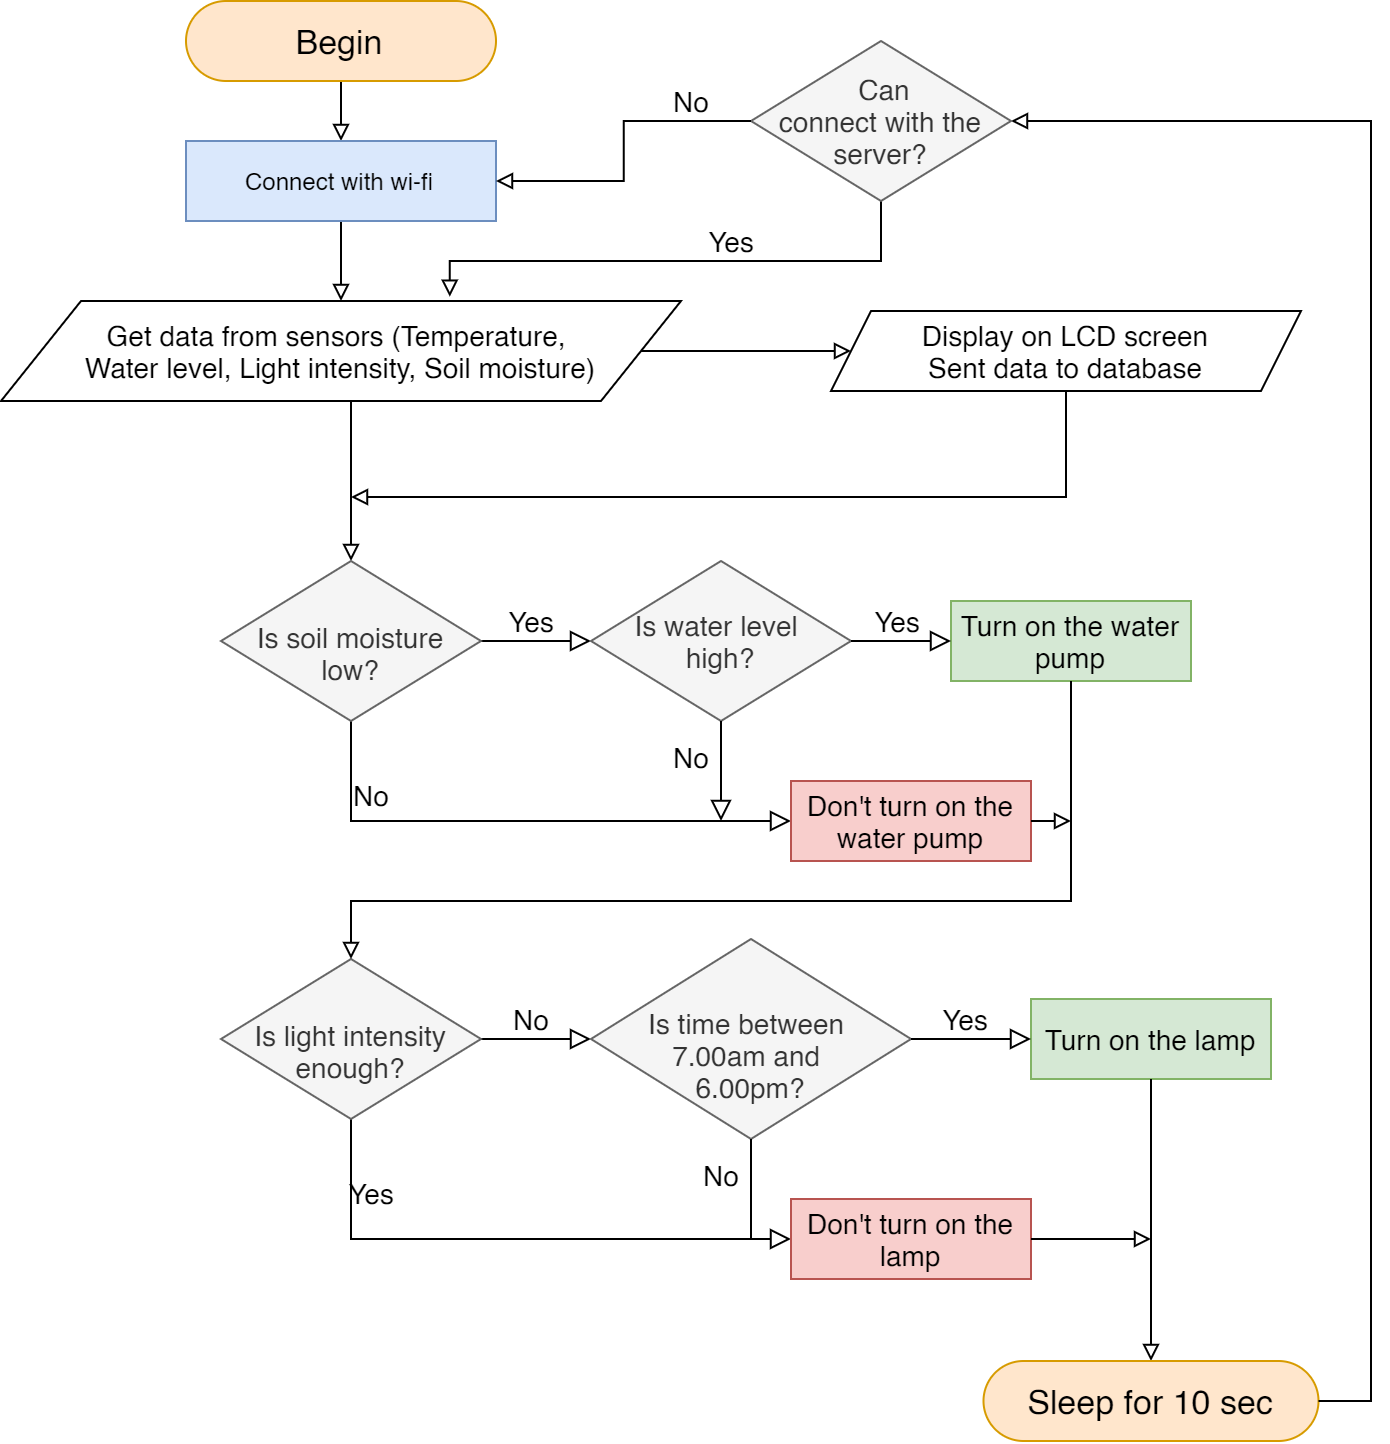

The diagram above was exported from draw.io. Its source (the exported page's mxGraphModel, read from the mxfile embedded in the PNG):
<mxGraphModel dx="1447" dy="837" grid="1" gridSize="10" guides="1" tooltips="1" connect="1" arrows="1" fold="1" page="1" pageScale="1" pageWidth="827" pageHeight="1169" math="0" shadow="0">
  <root>
    <mxCell id="WIyWlLk6GJQsqaUBKTNV-0" />
    <mxCell id="WIyWlLk6GJQsqaUBKTNV-1" parent="WIyWlLk6GJQsqaUBKTNV-0" />
    <mxCell id="WIyWlLk6GJQsqaUBKTNV-4" value="Yes" style="rounded=0;html=1;jettySize=auto;orthogonalLoop=1;fontSize=14;endArrow=block;endFill=0;endSize=8;strokeWidth=1;shadow=0;labelBackgroundColor=none;edgeStyle=orthogonalEdgeStyle;entryX=0;entryY=0.5;entryDx=0;entryDy=0;" parent="WIyWlLk6GJQsqaUBKTNV-1" source="WIyWlLk6GJQsqaUBKTNV-6" target="uguqsqpZ3Qu3YEPA_MKN-3" edge="1">
      <mxGeometry x="-0.7333" y="10" relative="1" as="geometry">
        <mxPoint as="offset" />
        <mxPoint x="470" y="659" as="targetPoint" />
        <Array as="points">
          <mxPoint x="270" y="659" />
        </Array>
      </mxGeometry>
    </mxCell>
    <mxCell id="WIyWlLk6GJQsqaUBKTNV-5" value="No" style="edgeStyle=orthogonalEdgeStyle;rounded=0;html=1;jettySize=auto;orthogonalLoop=1;fontSize=14;endArrow=block;endFill=0;endSize=8;strokeWidth=1;shadow=0;labelBackgroundColor=none;entryX=0;entryY=0.5;entryDx=0;entryDy=0;" parent="WIyWlLk6GJQsqaUBKTNV-1" source="WIyWlLk6GJQsqaUBKTNV-6" target="uguqsqpZ3Qu3YEPA_MKN-0" edge="1">
      <mxGeometry x="-0.0909" y="10" relative="1" as="geometry">
        <mxPoint as="offset" />
        <mxPoint x="390" y="569" as="targetPoint" />
      </mxGeometry>
    </mxCell>
    <mxCell id="WIyWlLk6GJQsqaUBKTNV-6" value="&lt;br&gt;Is light intensity enough?" style="rhombus;whiteSpace=wrap;html=1;shadow=0;fontFamily=Helvetica;fontSize=14;align=center;strokeWidth=1;spacing=6;spacingTop=-4;fillColor=#f5f5f5;strokeColor=#666666;fontColor=#333333;" parent="WIyWlLk6GJQsqaUBKTNV-1" vertex="1">
      <mxGeometry x="205" y="519" width="130" height="80" as="geometry" />
    </mxCell>
    <mxCell id="WIyWlLk6GJQsqaUBKTNV-12" value="Turn on the lamp" style="rounded=1;whiteSpace=wrap;html=1;fontSize=14;glass=0;strokeWidth=1;shadow=0;arcSize=0;fillColor=#d5e8d4;strokeColor=#82b366;" parent="WIyWlLk6GJQsqaUBKTNV-1" vertex="1">
      <mxGeometry x="610" y="539" width="120" height="40" as="geometry" />
    </mxCell>
    <mxCell id="uguqsqpZ3Qu3YEPA_MKN-0" value="&lt;br&gt;Is time between &lt;br style=&quot;font-size: 14px&quot;&gt;7.00am and &lt;br style=&quot;font-size: 14px&quot;&gt;6.00pm?" style="rhombus;whiteSpace=wrap;html=1;fillColor=#f5f5f5;strokeColor=#666666;fontColor=#333333;fontSize=14;" parent="WIyWlLk6GJQsqaUBKTNV-1" vertex="1">
      <mxGeometry x="390" y="509" width="160" height="100" as="geometry" />
    </mxCell>
    <mxCell id="uguqsqpZ3Qu3YEPA_MKN-2" value="Yes" style="edgeStyle=orthogonalEdgeStyle;rounded=0;html=1;jettySize=auto;orthogonalLoop=1;fontSize=14;endArrow=block;endFill=0;endSize=8;strokeWidth=1;shadow=0;labelBackgroundColor=none;entryX=0;entryY=0.5;entryDx=0;entryDy=0;exitX=1;exitY=0.5;exitDx=0;exitDy=0;" parent="WIyWlLk6GJQsqaUBKTNV-1" source="uguqsqpZ3Qu3YEPA_MKN-0" target="WIyWlLk6GJQsqaUBKTNV-12" edge="1">
      <mxGeometry x="-0.0909" y="10" relative="1" as="geometry">
        <mxPoint as="offset" />
        <mxPoint x="345" y="579" as="sourcePoint" />
        <mxPoint x="400" y="579" as="targetPoint" />
      </mxGeometry>
    </mxCell>
    <mxCell id="uguqsqpZ3Qu3YEPA_MKN-3" value="Don't turn on the lamp" style="rounded=1;whiteSpace=wrap;html=1;fontSize=14;glass=0;strokeWidth=1;shadow=0;arcSize=0;fillColor=#f8cecc;strokeColor=#b85450;" parent="WIyWlLk6GJQsqaUBKTNV-1" vertex="1">
      <mxGeometry x="490" y="639" width="120" height="40" as="geometry" />
    </mxCell>
    <mxCell id="uguqsqpZ3Qu3YEPA_MKN-4" value="No" style="edgeStyle=orthogonalEdgeStyle;rounded=0;html=1;jettySize=auto;orthogonalLoop=1;fontSize=14;endArrow=none;endFill=0;endSize=8;strokeWidth=1;shadow=0;labelBackgroundColor=none;exitX=0.5;exitY=1;exitDx=0;exitDy=0;" parent="WIyWlLk6GJQsqaUBKTNV-1" source="uguqsqpZ3Qu3YEPA_MKN-0" edge="1">
      <mxGeometry x="-0.2944" y="-15" relative="1" as="geometry">
        <mxPoint as="offset" />
        <mxPoint x="530" y="579" as="sourcePoint" />
        <mxPoint x="470" y="659" as="targetPoint" />
      </mxGeometry>
    </mxCell>
    <mxCell id="uguqsqpZ3Qu3YEPA_MKN-7" value="" style="endArrow=none;html=1;entryX=1;entryY=0.5;entryDx=0;entryDy=0;startArrow=block;startFill=0;" parent="WIyWlLk6GJQsqaUBKTNV-1" target="uguqsqpZ3Qu3YEPA_MKN-3" edge="1">
      <mxGeometry width="50" height="50" relative="1" as="geometry">
        <mxPoint x="670" y="659" as="sourcePoint" />
        <mxPoint x="510" y="609" as="targetPoint" />
      </mxGeometry>
    </mxCell>
    <mxCell id="Fjojb-tVJPnBuytUi3r8-0" value="" style="endArrow=block;html=1;exitX=0.5;exitY=1;exitDx=0;exitDy=0;endFill=0;entryX=0.5;entryY=0;entryDx=0;entryDy=0;" parent="WIyWlLk6GJQsqaUBKTNV-1" source="WIyWlLk6GJQsqaUBKTNV-12" edge="1" target="hwl_KWECUtrzloBkBVT2-22">
      <mxGeometry width="50" height="50" relative="1" as="geometry">
        <mxPoint x="470" y="639" as="sourcePoint" />
        <mxPoint x="670" y="689" as="targetPoint" />
      </mxGeometry>
    </mxCell>
    <mxCell id="hwl_KWECUtrzloBkBVT2-3" value="" style="edgeStyle=orthogonalEdgeStyle;rounded=0;orthogonalLoop=1;jettySize=auto;html=1;endArrow=block;endFill=0;" edge="1" parent="WIyWlLk6GJQsqaUBKTNV-1" source="hwl_KWECUtrzloBkBVT2-0" target="hwl_KWECUtrzloBkBVT2-1">
      <mxGeometry relative="1" as="geometry" />
    </mxCell>
    <mxCell id="hwl_KWECUtrzloBkBVT2-0" value="&lt;font style=&quot;font-size: 17px&quot;&gt;Begin&lt;/font&gt;" style="rounded=1;whiteSpace=wrap;html=1;arcSize=50;fillColor=#ffe6cc;strokeColor=#d79b00;" vertex="1" parent="WIyWlLk6GJQsqaUBKTNV-1">
      <mxGeometry x="187.5" y="40" width="155" height="40" as="geometry" />
    </mxCell>
    <mxCell id="hwl_KWECUtrzloBkBVT2-5" value="" style="edgeStyle=orthogonalEdgeStyle;rounded=0;orthogonalLoop=1;jettySize=auto;html=1;endArrow=block;endFill=0;fontSize=14;" edge="1" parent="WIyWlLk6GJQsqaUBKTNV-1" source="hwl_KWECUtrzloBkBVT2-1" target="hwl_KWECUtrzloBkBVT2-4">
      <mxGeometry relative="1" as="geometry" />
    </mxCell>
    <mxCell id="hwl_KWECUtrzloBkBVT2-1" value="Connect with wi-fi" style="rounded=0;whiteSpace=wrap;html=1;fillColor=#dae8fc;strokeColor=#6c8ebf;" vertex="1" parent="WIyWlLk6GJQsqaUBKTNV-1">
      <mxGeometry x="187.5" y="110" width="155" height="40" as="geometry" />
    </mxCell>
    <mxCell id="hwl_KWECUtrzloBkBVT2-7" value="" style="edgeStyle=orthogonalEdgeStyle;rounded=0;orthogonalLoop=1;jettySize=auto;html=1;endArrow=block;endFill=0;fontSize=14;" edge="1" parent="WIyWlLk6GJQsqaUBKTNV-1" source="hwl_KWECUtrzloBkBVT2-4" target="hwl_KWECUtrzloBkBVT2-6">
      <mxGeometry relative="1" as="geometry" />
    </mxCell>
    <mxCell id="hwl_KWECUtrzloBkBVT2-19" value="" style="edgeStyle=orthogonalEdgeStyle;rounded=0;orthogonalLoop=1;jettySize=auto;html=1;endArrow=block;endFill=0;fontSize=14;" edge="1" parent="WIyWlLk6GJQsqaUBKTNV-1">
      <mxGeometry relative="1" as="geometry">
        <mxPoint x="270" y="240" as="sourcePoint" />
        <mxPoint x="270" y="320" as="targetPoint" />
      </mxGeometry>
    </mxCell>
    <mxCell id="hwl_KWECUtrzloBkBVT2-4" value="Get data from sensors (Temperature, &lt;br&gt;Water level, Light intensity, Soil moisture)" style="shape=parallelogram;perimeter=parallelogramPerimeter;whiteSpace=wrap;html=1;fixedSize=1;fontSize=14;size=40;" vertex="1" parent="WIyWlLk6GJQsqaUBKTNV-1">
      <mxGeometry x="95" y="190" width="340" height="50" as="geometry" />
    </mxCell>
    <mxCell id="hwl_KWECUtrzloBkBVT2-20" value="" style="edgeStyle=orthogonalEdgeStyle;rounded=0;orthogonalLoop=1;jettySize=auto;html=1;endArrow=block;endFill=0;fontSize=14;" edge="1" parent="WIyWlLk6GJQsqaUBKTNV-1" source="hwl_KWECUtrzloBkBVT2-6">
      <mxGeometry relative="1" as="geometry">
        <mxPoint x="270" y="288" as="targetPoint" />
        <Array as="points">
          <mxPoint x="628" y="288" />
        </Array>
      </mxGeometry>
    </mxCell>
    <mxCell id="hwl_KWECUtrzloBkBVT2-6" value="Display on LCD screen&lt;br&gt;Sent data to database" style="shape=parallelogram;perimeter=parallelogramPerimeter;whiteSpace=wrap;html=1;fixedSize=1;fontSize=14;size=20;" vertex="1" parent="WIyWlLk6GJQsqaUBKTNV-1">
      <mxGeometry x="510" y="195" width="235" height="40" as="geometry" />
    </mxCell>
    <mxCell id="hwl_KWECUtrzloBkBVT2-9" value="No" style="rounded=0;html=1;jettySize=auto;orthogonalLoop=1;fontSize=14;endArrow=block;endFill=0;endSize=8;strokeWidth=1;shadow=0;labelBackgroundColor=none;edgeStyle=orthogonalEdgeStyle;" edge="1" parent="WIyWlLk6GJQsqaUBKTNV-1" source="hwl_KWECUtrzloBkBVT2-11">
      <mxGeometry x="-0.7333" y="10" relative="1" as="geometry">
        <mxPoint as="offset" />
        <mxPoint x="490" y="450" as="targetPoint" />
        <Array as="points">
          <mxPoint x="270" y="450" />
        </Array>
      </mxGeometry>
    </mxCell>
    <mxCell id="hwl_KWECUtrzloBkBVT2-10" value="Yes" style="edgeStyle=orthogonalEdgeStyle;rounded=0;html=1;jettySize=auto;orthogonalLoop=1;fontSize=14;endArrow=block;endFill=0;endSize=8;strokeWidth=1;shadow=0;labelBackgroundColor=none;entryX=0;entryY=0.5;entryDx=0;entryDy=0;" edge="1" parent="WIyWlLk6GJQsqaUBKTNV-1" source="hwl_KWECUtrzloBkBVT2-11" target="hwl_KWECUtrzloBkBVT2-13">
      <mxGeometry x="-0.0909" y="10" relative="1" as="geometry">
        <mxPoint as="offset" />
        <mxPoint x="390" y="360" as="targetPoint" />
      </mxGeometry>
    </mxCell>
    <mxCell id="hwl_KWECUtrzloBkBVT2-11" value="&lt;br&gt;Is soil moisture&lt;br style=&quot;font-size: 14px&quot;&gt;low?" style="rhombus;whiteSpace=wrap;html=1;shadow=0;fontFamily=Helvetica;fontSize=14;align=center;strokeWidth=1;spacing=6;spacingTop=-4;fillColor=#f5f5f5;strokeColor=#666666;fontColor=#333333;" vertex="1" parent="WIyWlLk6GJQsqaUBKTNV-1">
      <mxGeometry x="205" y="320" width="130" height="80" as="geometry" />
    </mxCell>
    <mxCell id="hwl_KWECUtrzloBkBVT2-12" value="Turn on the water pump" style="rounded=1;whiteSpace=wrap;html=1;fontSize=14;glass=0;strokeWidth=1;shadow=0;arcSize=0;fillColor=#d5e8d4;strokeColor=#82b366;" vertex="1" parent="WIyWlLk6GJQsqaUBKTNV-1">
      <mxGeometry x="570" y="340" width="120" height="40" as="geometry" />
    </mxCell>
    <mxCell id="hwl_KWECUtrzloBkBVT2-13" value="Is water level &lt;br style=&quot;font-size: 14px;&quot;&gt;high?" style="rhombus;whiteSpace=wrap;html=1;fillColor=#f5f5f5;strokeColor=#666666;fontColor=#333333;fontSize=14;" vertex="1" parent="WIyWlLk6GJQsqaUBKTNV-1">
      <mxGeometry x="390" y="320" width="130" height="80" as="geometry" />
    </mxCell>
    <mxCell id="hwl_KWECUtrzloBkBVT2-14" value="Yes" style="edgeStyle=orthogonalEdgeStyle;rounded=0;html=1;jettySize=auto;orthogonalLoop=1;fontSize=14;endArrow=block;endFill=0;endSize=8;strokeWidth=1;shadow=0;labelBackgroundColor=none;entryX=0;entryY=0.5;entryDx=0;entryDy=0;exitX=1;exitY=0.5;exitDx=0;exitDy=0;" edge="1" parent="WIyWlLk6GJQsqaUBKTNV-1" source="hwl_KWECUtrzloBkBVT2-13" target="hwl_KWECUtrzloBkBVT2-12">
      <mxGeometry x="-0.0909" y="10" relative="1" as="geometry">
        <mxPoint as="offset" />
        <mxPoint x="345" y="370" as="sourcePoint" />
        <mxPoint x="400" y="370" as="targetPoint" />
      </mxGeometry>
    </mxCell>
    <mxCell id="hwl_KWECUtrzloBkBVT2-15" value="Don't turn on the water pump" style="rounded=1;whiteSpace=wrap;html=1;fontSize=14;glass=0;strokeWidth=1;shadow=0;arcSize=0;fillColor=#f8cecc;strokeColor=#b85450;" vertex="1" parent="WIyWlLk6GJQsqaUBKTNV-1">
      <mxGeometry x="490" y="430" width="120" height="40" as="geometry" />
    </mxCell>
    <mxCell id="hwl_KWECUtrzloBkBVT2-16" value="No" style="edgeStyle=orthogonalEdgeStyle;rounded=0;html=1;jettySize=auto;orthogonalLoop=1;fontSize=14;endArrow=block;endFill=0;endSize=8;strokeWidth=1;shadow=0;labelBackgroundColor=none;exitX=0.5;exitY=1;exitDx=0;exitDy=0;" edge="1" parent="WIyWlLk6GJQsqaUBKTNV-1" source="hwl_KWECUtrzloBkBVT2-13">
      <mxGeometry x="-0.2944" y="-15" relative="1" as="geometry">
        <mxPoint as="offset" />
        <mxPoint x="530" y="370" as="sourcePoint" />
        <mxPoint x="455" y="450" as="targetPoint" />
      </mxGeometry>
    </mxCell>
    <mxCell id="hwl_KWECUtrzloBkBVT2-17" value="" style="endArrow=none;html=1;entryX=1;entryY=0.5;entryDx=0;entryDy=0;startArrow=block;startFill=0;fontSize=14;" edge="1" parent="WIyWlLk6GJQsqaUBKTNV-1" target="hwl_KWECUtrzloBkBVT2-15">
      <mxGeometry width="50" height="50" relative="1" as="geometry">
        <mxPoint x="630" y="450" as="sourcePoint" />
        <mxPoint x="510" y="400" as="targetPoint" />
      </mxGeometry>
    </mxCell>
    <mxCell id="hwl_KWECUtrzloBkBVT2-18" value="" style="endArrow=block;html=1;exitX=0.5;exitY=1;exitDx=0;exitDy=0;endFill=0;fontSize=14;entryX=0.5;entryY=0;entryDx=0;entryDy=0;rounded=0;" edge="1" parent="WIyWlLk6GJQsqaUBKTNV-1" source="hwl_KWECUtrzloBkBVT2-12" target="WIyWlLk6GJQsqaUBKTNV-6">
      <mxGeometry width="50" height="50" relative="1" as="geometry">
        <mxPoint x="430" y="460" as="sourcePoint" />
        <mxPoint x="630" y="500" as="targetPoint" />
        <Array as="points">
          <mxPoint x="630" y="490" />
          <mxPoint x="270" y="490" />
        </Array>
      </mxGeometry>
    </mxCell>
    <mxCell id="hwl_KWECUtrzloBkBVT2-22" value="&lt;font style=&quot;font-size: 17px&quot;&gt;Sleep for 10 sec&lt;/font&gt;" style="rounded=1;whiteSpace=wrap;html=1;arcSize=50;fillColor=#ffe6cc;strokeColor=#d79b00;" vertex="1" parent="WIyWlLk6GJQsqaUBKTNV-1">
      <mxGeometry x="586.25" y="720" width="167.5" height="40" as="geometry" />
    </mxCell>
    <mxCell id="hwl_KWECUtrzloBkBVT2-23" value="" style="endArrow=block;html=1;fontSize=14;endFill=0;exitX=1;exitY=0.5;exitDx=0;exitDy=0;entryX=1;entryY=0.5;entryDx=0;entryDy=0;rounded=0;" edge="1" parent="WIyWlLk6GJQsqaUBKTNV-1" source="hwl_KWECUtrzloBkBVT2-22" target="hwl_KWECUtrzloBkBVT2-25">
      <mxGeometry width="50" height="50" relative="1" as="geometry">
        <mxPoint x="610" y="480" as="sourcePoint" />
        <mxPoint x="660" y="430" as="targetPoint" />
        <Array as="points">
          <mxPoint x="780" y="740" />
          <mxPoint x="780" y="100" />
        </Array>
      </mxGeometry>
    </mxCell>
    <mxCell id="hwl_KWECUtrzloBkBVT2-26" value="Yes" style="edgeStyle=orthogonalEdgeStyle;rounded=0;orthogonalLoop=1;jettySize=auto;html=1;endArrow=block;endFill=0;fontSize=14;entryX=0.66;entryY=-0.043;entryDx=0;entryDy=0;entryPerimeter=0;" edge="1" parent="WIyWlLk6GJQsqaUBKTNV-1" source="hwl_KWECUtrzloBkBVT2-25" target="hwl_KWECUtrzloBkBVT2-4">
      <mxGeometry x="-0.2024" y="-10" relative="1" as="geometry">
        <mxPoint x="270" y="168" as="targetPoint" />
        <Array as="points">
          <mxPoint x="535" y="170" />
          <mxPoint x="319" y="170" />
        </Array>
        <mxPoint as="offset" />
      </mxGeometry>
    </mxCell>
    <mxCell id="hwl_KWECUtrzloBkBVT2-25" value="&amp;nbsp; Can &lt;br&gt;connect with the server?" style="rhombus;whiteSpace=wrap;html=1;fillColor=#f5f5f5;strokeColor=#666666;fontColor=#333333;fontSize=14;" vertex="1" parent="WIyWlLk6GJQsqaUBKTNV-1">
      <mxGeometry x="470" y="60" width="130" height="80" as="geometry" />
    </mxCell>
    <mxCell id="hwl_KWECUtrzloBkBVT2-27" value="No" style="edgeStyle=orthogonalEdgeStyle;rounded=0;orthogonalLoop=1;jettySize=auto;html=1;endArrow=block;endFill=0;fontSize=14;entryX=1;entryY=0.5;entryDx=0;entryDy=0;exitX=0;exitY=0.5;exitDx=0;exitDy=0;" edge="1" parent="WIyWlLk6GJQsqaUBKTNV-1" source="hwl_KWECUtrzloBkBVT2-25" target="hwl_KWECUtrzloBkBVT2-1">
      <mxGeometry x="-0.6191" y="-10" relative="1" as="geometry">
        <mxPoint x="275" y="160" as="sourcePoint" />
        <mxPoint x="275" y="200" as="targetPoint" />
        <mxPoint as="offset" />
      </mxGeometry>
    </mxCell>
  </root>
</mxGraphModel>